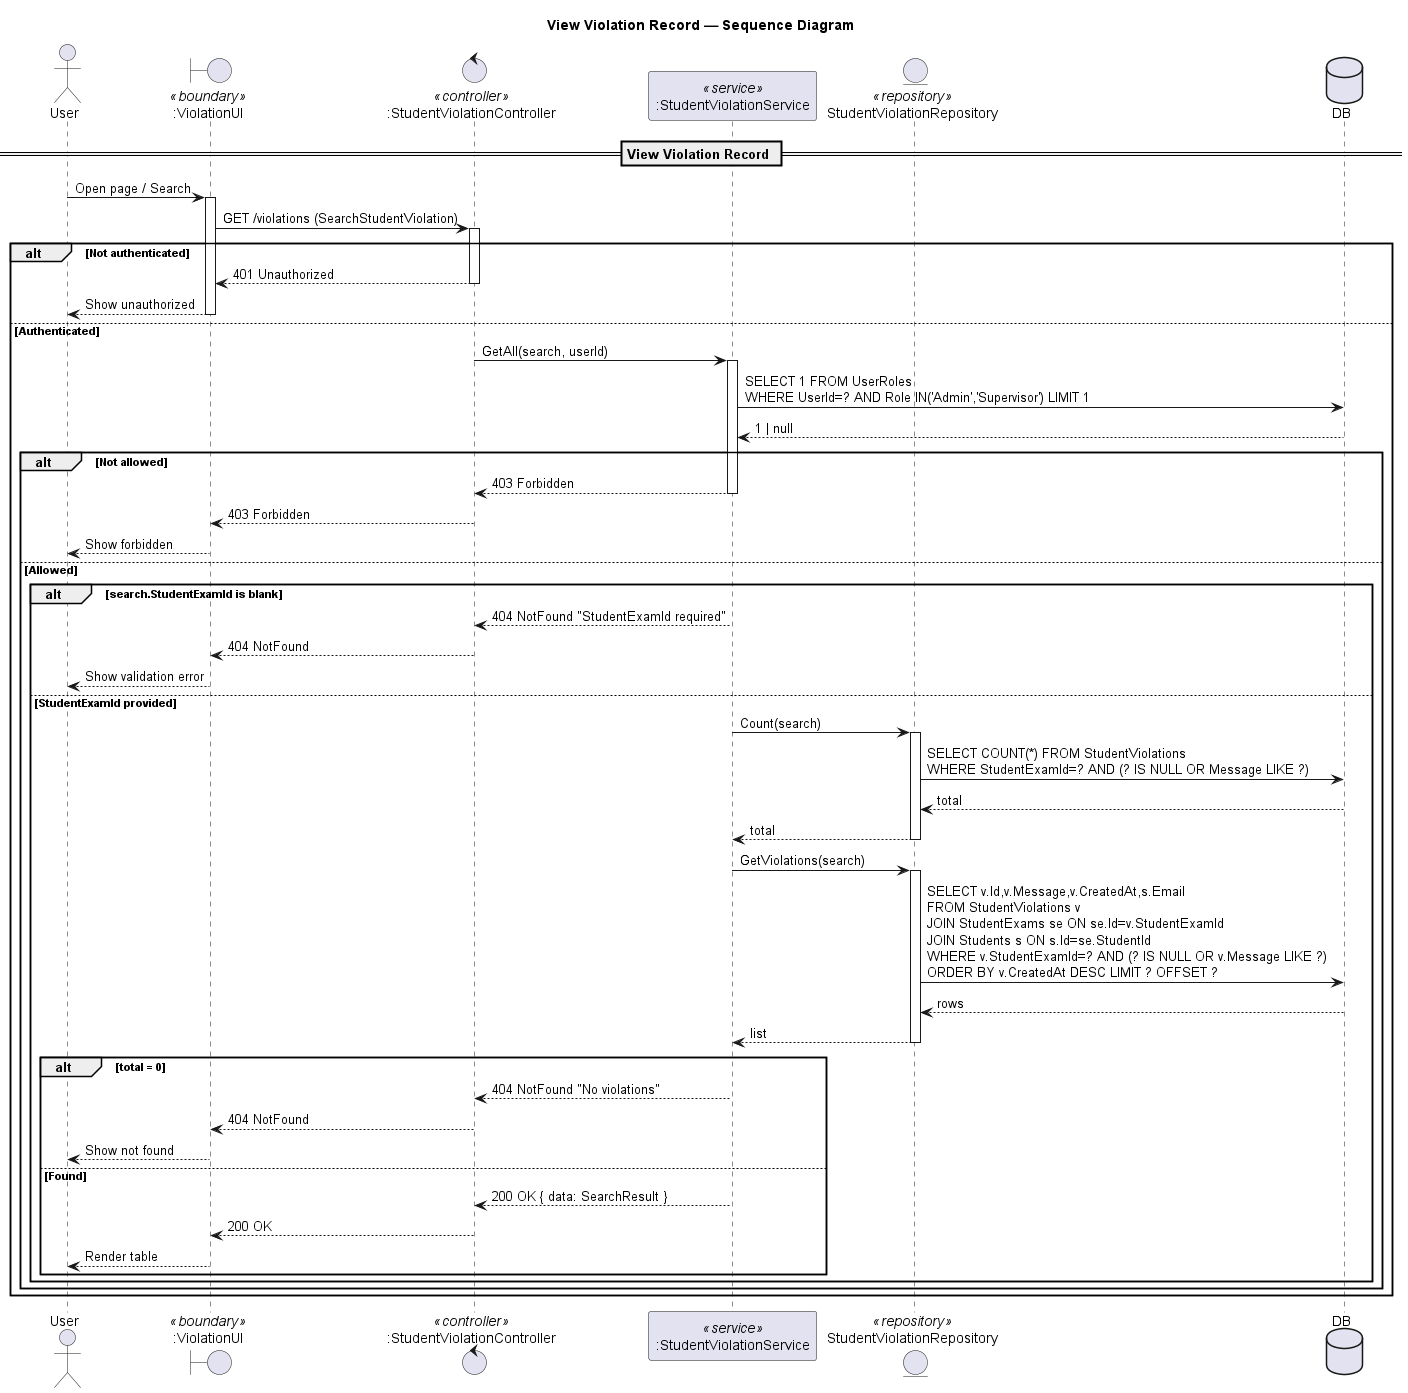

The diagram above was rendered by PlantUML. Its source (embedded in the PNG):
@startuml
title View Violation Record — Sequence Diagram

actor "User" as Client
boundary ":ViolationUI" as UI <<boundary>>
control ":StudentViolationController" as Controller <<controller>>
participant ":StudentViolationService" as Service <<service>>
entity "StudentViolationRepository" as ViolRepo <<repository>>
database "DB"

== View Violation Record ==

Client -> UI: Open page / Search
activate UI
UI -> Controller: GET /violations (SearchStudentViolation)
activate Controller

alt Not authenticated
  Controller --> UI: 401 Unauthorized
  deactivate Controller
  UI --> Client: Show unauthorized
  deactivate UI

else Authenticated
  Controller -> Service: GetAll(search, userId)
  activate Service

  ' --- Auth (short SQL) ---
  Service -> DB: SELECT 1 FROM UserRoles\nWHERE UserId=? AND Role IN('Admin','Supervisor') LIMIT 1
  DB --> Service: 1 | null

  alt Not allowed
    Service --> Controller: 403 Forbidden
    deactivate Service
    Controller --> UI: 403 Forbidden
    deactivate Controller
    UI --> Client: Show forbidden
    deactivate UI

  else Allowed
    alt search.StudentExamId is blank
      Service --> Controller: 404 NotFound "StudentExamId required"
      deactivate Service
      Controller --> UI: 404 NotFound
      deactivate Controller
      UI --> Client: Show validation error
      deactivate UI

    else StudentExamId provided
      ' --- Count ---
      Service -> ViolRepo: Count(search)
      activate ViolRepo
      ViolRepo -> DB: SELECT COUNT(*) FROM StudentViolations\nWHERE StudentExamId=? AND (? IS NULL OR Message LIKE ?)
      DB --> ViolRepo: total
      ViolRepo --> Service: total
      deactivate ViolRepo

      ' --- Page data ---
      Service -> ViolRepo: GetViolations(search)
      activate ViolRepo
      ViolRepo -> DB: SELECT v.Id,v.Message,v.CreatedAt,s.Email\nFROM StudentViolations v\nJOIN StudentExams se ON se.Id=v.StudentExamId\nJOIN Students s ON s.Id=se.StudentId\nWHERE v.StudentExamId=? AND (? IS NULL OR v.Message LIKE ?)\nORDER BY v.CreatedAt DESC LIMIT ? OFFSET ?
      DB --> ViolRepo: rows
      ViolRepo --> Service: list
      deactivate ViolRepo

      alt total = 0
        Service --> Controller: 404 NotFound "No violations"
        deactivate Service
        Controller --> UI: 404 NotFound
        deactivate Controller
        UI --> Client: Show not found
        deactivate UI
      else Found
        Service --> Controller: 200 OK { data: SearchResult }
        deactivate Service
        Controller --> UI: 200 OK
        deactivate Controller
        UI --> Client: Render table
        deactivate UI
      end
    end
  end
end
@enduml